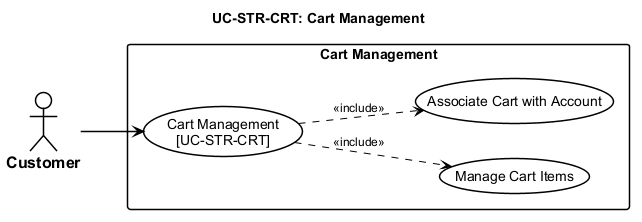

The diagram above was rendered by PlantUML. Its source (embedded in the PNG):
@startuml usecase-cart-management
left to right direction

<style>
  root {
    FontName "Arial"
    FontSize 14
    Shadowing 0
  }
  actor {
    BackGroundColor #FFFFFF
    LineColor #000000
    LineThickness 1.5
    FontColor #000000
    FontStyle bold
    FontSize 16
  }
  usecase {
    BackGroundColor #FFFFFF
    LineColor #000000
    LineThickness 1.5
    FontColor #000000
  }
  rectangle {
    BackGroundColor #FFFFFF
    LineColor #000000
    LineThickness 1.5
    FontStyle bold
  }
  arrow {
    LineColor #000000
    LineThickness 1.5
    FontSize 12
  }
</style>
title UC-STR-CRT: Cart Management

actor "Customer" as Cust

rectangle "Cart Management" {
  usecase "Cart Management\n[UC-STR-CRT]" as UC_MAIN
  usecase "Manage Cart Items" as UC_ITEMS
  usecase "Associate Cart with Account" as UC_ASSOCIATE

  UC_MAIN ..> UC_ITEMS : <<include>>
  UC_MAIN ..> UC_ASSOCIATE : <<include>>
}

Cust --> UC_MAIN

@enduml